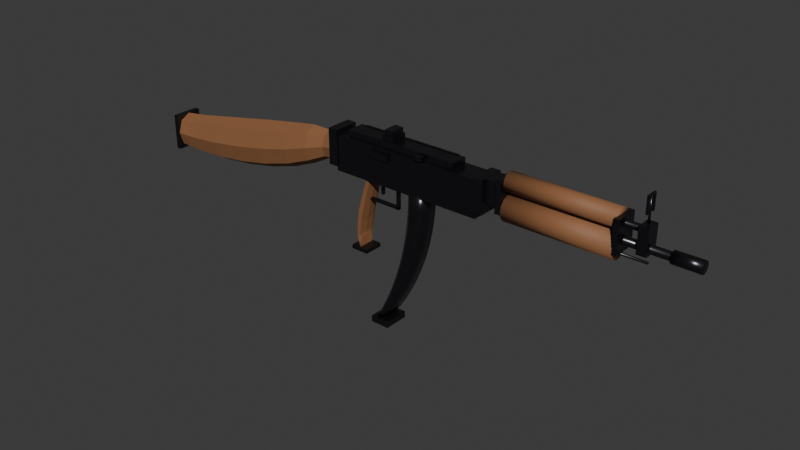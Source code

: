 # Source: ak47.blend  (saved by Blender 5.0.119; exported with 4.5.12 LTS)
import bpy
from mathutils import Matrix  # noqa: F401  (used for matrix-valued properties, if any)

bpy.ops.wm.read_factory_settings(use_empty=True)
scene = bpy.context.scene
scene.name = 'Scene'

# ---- collections
col_collection = bpy.data.collections.new('Collection'); scene.collection.children.link(col_collection)

# ---- materials (node trees are filled in below, after node groups)
mat_gunmetal = bpy.data.materials.new('GunMetal')
mat_wood = bpy.data.materials.new('Wood')

# ---- material node trees
mat_gunmetal.use_nodes = True; mat_gunmetal.node_tree.nodes.clear()
_N = mat_gunmetal.node_tree.nodes; _L = mat_gunmetal.node_tree.links
n0 = _N.new('ShaderNodeBsdfPrincipled'); n0.name = 'Principled BSDF'; n0.location = (-200, 100)
n0.inputs[0].default_value = (0.06, 0.06, 0.07, 1.0)
n0.inputs[1].default_value = 0.92
n0.inputs[2].default_value = 0.28
n1 = _N.new('ShaderNodeOutputMaterial'); n1.name = 'Material Output'; n1.location = (200, 100)
_L.new(n0.outputs[0], n1.inputs[0])
n1.is_active_output = True
mat_wood.use_nodes = True; mat_wood.node_tree.nodes.clear()
_N = mat_wood.node_tree.nodes; _L = mat_wood.node_tree.links
n0 = _N.new('ShaderNodeBsdfPrincipled'); n0.name = 'Principled BSDF'; n0.location = (-200, 100)
n0.inputs[0].default_value = (0.28, 0.12, 0.05, 1.0)
n0.inputs[2].default_value = 0.65
n1 = _N.new('ShaderNodeOutputMaterial'); n1.name = 'Material Output'; n1.location = (200, 100)
_L.new(n0.outputs[0], n1.inputs[0])
n1.is_active_output = True

# ---- world
world_world = bpy.data.worlds.new('World'); scene.world = world_world
world_world.use_nodes = True; world_world.node_tree.nodes.clear()
_N = world_world.node_tree.nodes; _L = world_world.node_tree.links
n0 = _N.new('ShaderNodeOutputWorld'); n0.name = 'World Output'; n0.location = (200, 100)
n1 = _N.new('ShaderNodeBackground'); n1.name = 'Background'; n1.location = (-200, 100)
n1.inputs[0].default_value = (0.05088, 0.05088, 0.05088, 1.0)
_L.new(n1.outputs[0], n0.inputs[0])
n0.is_active_output = True
world_world.color = (0.05088, 0.05088, 0.05088)
world_world.sun_shadow_jitter_overblur = 0.0

# ---- meshes
me_receiver = bpy.data.meshes.new('Receiver')
me_receiver.from_pydata([(-0.05, -0.018, 0.011), (-0.05, -0.018, 0.059), (-0.05, 0.018, 0.011), (-0.05, 0.018, 0.059), (0.19, -0.018, 0.011), (0.19, -0.018, 0.059), (0.19, 0.018, 0.011), (0.19, 0.018, 0.059), (-0.05, -0.017, 0.003), (-0.05, -0.017, 0.011), (-0.05, 0.017, 0.003), (-0.05, 0.017, 0.011), (0.19, -0.017, 0.003), (0.19, -0.017, 0.011), (0.19, 0.017, 0.003), (0.19, 0.017, 0.011), (-0.03, -0.014, 0.059), (-0.03, -0.014, 0.069), (-0.03, 0.014, 0.059), (-0.03, 0.014, 0.069), (0.15, -0.014, 0.059), (0.15, -0.014, 0.069), (0.15, 0.014, 0.059), (0.15, 0.014, 0.069), (-0.02, 0.0115, 0.058), (-0.02, 0.0115, 0.07), (-0.02, 0.0145, 0.058), (-0.02, 0.0145, 0.07), (0.14, 0.0115, 0.058), (0.14, 0.0115, 0.07), (0.14, 0.0145, 0.058), (0.14, 0.0145, 0.07), (-0.02, -0.0145, 0.058), (-0.02, -0.0145, 0.07), (-0.02, -0.0115, 0.058), (-0.02, -0.0115, 0.07), (0.14, -0.0145, 0.058), (0.14, -0.0145, 0.07), (0.14, -0.0115, 0.058), (0.14, -0.0115, 0.07), (-0.0625, -0.02, 0.0105), (-0.0625, -0.02, 0.0655), (-0.0625, 0.02, 0.0105), (-0.0625, 0.02, 0.0655), (-0.0475, -0.02, 0.0105), (-0.0475, -0.02, 0.0655), (-0.0475, 0.02, 0.0105), (-0.0475, 0.02, 0.0655), (0.1875, -0.02, 0.013), (0.1875, -0.02, 0.063), (0.1875, 0.02, 0.013), (0.1875, 0.02, 0.063), (0.2025, -0.02, 0.013), (0.2025, -0.02, 0.063), (0.2025, 0.02, 0.013), (0.2025, 0.02, 0.063), (0.2, 0.006, 0.035), (0.47, 0.006, 0.035), (0.2, 0.005196, 0.032), (0.47, 0.005196, 0.032), (0.2, 0.003, 0.0298), (0.47, 0.003, 0.0298), (0.2, 0.0, 0.029), (0.47, 0.0, 0.029), (0.2, -0.003, 0.0298), (0.47, -0.003, 0.0298), (0.2, -0.005196, 0.032), (0.47, -0.005196, 0.032), (0.2, -0.006, 0.035), (0.47, -0.006, 0.035), (0.2, -0.005196, 0.038), (0.47, -0.005196, 0.038), (0.2, -0.003, 0.0402), (0.47, -0.003, 0.0402), (0.2, 0.0, 0.041), (0.47, 0.0, 0.041), (0.2, 0.003, 0.0402), (0.47, 0.003, 0.0402), (0.2, 0.005196, 0.038), (0.47, 0.005196, 0.038), (0.19, 0.009, 0.035), (0.24, 0.009, 0.035), (0.19, 0.007794, 0.0305), (0.24, 0.007794, 0.0305), (0.19, 0.0045, 0.02721), (0.24, 0.0045, 0.02721), (0.19, 0.0, 0.026), (0.24, 0.0, 0.026), (0.19, -0.0045, 0.02721), (0.24, -0.0045, 0.02721), (0.19, -0.007794, 0.0305), (0.24, -0.007794, 0.0305), (0.19, -0.009, 0.035), (0.24, -0.009, 0.035), (0.19, -0.007794, 0.0395), (0.24, -0.007794, 0.0395), (0.19, -0.0045, 0.04279), (0.24, -0.0045, 0.04279), (0.19, 0.0, 0.044), (0.24, 0.0, 0.044), (0.19, 0.0045, 0.04279), (0.24, 0.0045, 0.04279), (0.19, 0.007794, 0.0395), (0.24, 0.007794, 0.0395), (0.21, 0.005, 0.058), (0.42, 0.005, 0.058), (0.21, 0.004045, 0.05506), (0.42, 0.004045, 0.05506), (0.21, 0.001545, 0.05324), (0.42, 0.001545, 0.05324), (0.21, -0.001545, 0.05324), (0.42, -0.001545, 0.05324), (0.21, -0.004045, 0.05506), (0.42, -0.004045, 0.05506), (0.21, -0.005, 0.058), (0.42, -0.005, 0.058), (0.21, -0.004045, 0.06094), (0.42, -0.004045, 0.06094), (0.21, -0.001545, 0.06276), (0.42, -0.001545, 0.06276), (0.21, 0.001545, 0.06276), (0.42, 0.001545, 0.06276), (0.21, 0.004045, 0.06094), (0.42, 0.004045, 0.06094), (0.202, -0.014, 0.029), (0.202, -0.014, 0.063), (0.202, 0.014, 0.029), (0.202, 0.014, 0.063), (0.218, -0.014, 0.029), (0.218, -0.014, 0.063), (0.218, 0.014, 0.029), (0.218, 0.014, 0.063), (0.23, 0.019, 0.026), (0.39, 0.019, 0.026), (0.23, 0.01712, 0.01776), (0.39, 0.01712, 0.01776), (0.23, 0.01185, 0.01115), (0.39, 0.01185, 0.01115), (0.23, 0.004228, 0.007476), (0.39, 0.004228, 0.007476), (0.23, -0.004228, 0.007476), (0.39, -0.004228, 0.007476), (0.23, -0.01185, 0.01115), (0.39, -0.01185, 0.01115), (0.23, -0.01712, 0.01776), (0.39, -0.01712, 0.01776), (0.23, -0.019, 0.026), (0.39, -0.019, 0.026), (0.23, -0.01712, 0.03424), (0.39, -0.01712, 0.03424), (0.23, -0.01185, 0.04085), (0.39, -0.01185, 0.04085), (0.23, -0.004228, 0.04452), (0.39, -0.004228, 0.04452), (0.23, 0.004228, 0.04452), (0.39, 0.004228, 0.04452), (0.23, 0.01185, 0.04085), (0.39, 0.01185, 0.04085), (0.23, 0.01712, 0.03424), (0.39, 0.01712, 0.03424), (0.23, 0.014, 0.063), (0.39, 0.014, 0.063), (0.23, 0.01261, 0.05693), (0.39, 0.01261, 0.05693), (0.23, 0.008729, 0.05205), (0.39, 0.008729, 0.05205), (0.23, 0.003115, 0.04935), (0.39, 0.003115, 0.04935), (0.23, -0.003115, 0.04935), (0.39, -0.003115, 0.04935), (0.23, -0.008729, 0.05205), (0.39, -0.008729, 0.05205), (0.23, -0.01261, 0.05693), (0.39, -0.01261, 0.05693), (0.23, -0.014, 0.063), (0.39, -0.014, 0.063), (0.23, -0.01261, 0.06907), (0.39, -0.01261, 0.06907), (0.23, -0.008729, 0.07395), (0.39, -0.008729, 0.07395), (0.23, -0.003115, 0.07665), (0.39, -0.003115, 0.07665), (0.23, 0.003115, 0.07665), (0.39, 0.003115, 0.07665), (0.23, 0.008729, 0.07395), (0.39, 0.008729, 0.07395), (0.23, 0.01261, 0.06907), (0.39, 0.01261, 0.06907), (0.389, -0.018, 0.021), (0.389, -0.018, 0.069), (0.389, 0.018, 0.021), (0.389, 0.018, 0.069), (0.397, -0.018, 0.021), (0.397, -0.018, 0.069), (0.397, 0.018, 0.021), (0.397, 0.018, 0.069), (0.221, -0.018, 0.021), (0.221, -0.018, 0.069), (0.221, 0.018, 0.021), (0.221, 0.018, 0.069), (0.229, -0.018, 0.021), (0.229, -0.018, 0.069), (0.229, 0.018, 0.021), (0.229, 0.018, 0.069), (0.418, -0.011, 0.028), (0.418, -0.011, 0.066), (0.418, 0.011, 0.028), (0.418, 0.011, 0.066), (0.432, -0.011, 0.028), (0.432, -0.011, 0.066), (0.432, 0.011, 0.028), (0.432, 0.011, 0.066), (0.425, 0.0015, 0.067), (0.425, 0.0015, 0.1), (0.4263, 0.00075, 0.067), (0.4263, 0.00075, 0.1), (0.4263, -0.00075, 0.067), (0.4263, -0.00075, 0.1), (0.425, -0.0015, 0.067), (0.425, -0.0015, 0.1), (0.4237, -0.00075, 0.067), (0.4237, -0.00075, 0.1), (0.4237, 0.00075, 0.067), (0.4237, 0.00075, 0.1), (0.4235, 0.0055, 0.081), (0.4235, 0.0055, 0.103), (0.4235, 0.0085, 0.081), (0.4235, 0.0085, 0.103), (0.4265, 0.0055, 0.081), (0.4265, 0.0055, 0.103), (0.4265, 0.0085, 0.081), (0.4265, 0.0085, 0.103), (0.4235, -0.0085, 0.081), (0.4235, -0.0085, 0.103), (0.4235, -0.0055, 0.081), (0.4235, -0.0055, 0.103), (0.4265, -0.0085, 0.081), (0.4265, -0.0085, 0.103), (0.4265, -0.0055, 0.081), (0.4265, -0.0055, 0.103), (0.4235, -0.0085, 0.1025), (0.4235, -0.0085, 0.1055), (0.4235, 0.0085, 0.1025), (0.4235, 0.0085, 0.1055), (0.4265, -0.0085, 0.1025), (0.4265, -0.0085, 0.1055), (0.4265, 0.0085, 0.1025), (0.4265, 0.0085, 0.1055), (0.031, -0.013, 0.069), (0.031, -0.013, 0.077), (0.031, 0.013, 0.069), (0.031, 0.013, 0.077), (0.049, -0.013, 0.069), (0.049, -0.013, 0.077), (0.049, 0.013, 0.069), (0.049, 0.013, 0.077), (0.033, -0.011, 0.077), (0.033, -0.011, 0.085), (0.033, 0.011, 0.077), (0.033, 0.011, 0.085), (0.047, -0.011, 0.077), (0.047, -0.011, 0.085), (0.047, 0.011, 0.077), (0.047, 0.011, 0.085), (0.46, 0.009, 0.035), (0.5, 0.009, 0.035), (0.46, 0.007794, 0.0305), (0.5, 0.007794, 0.0305), (0.46, 0.0045, 0.02721), (0.5, 0.0045, 0.02721), (0.46, 0.0, 0.026), (0.5, 0.0, 0.026), (0.46, -0.0045, 0.02721), (0.5, -0.0045, 0.02721), (0.46, -0.007794, 0.0305), (0.5, -0.007794, 0.0305), (0.46, -0.009, 0.035), (0.5, -0.009, 0.035), (0.46, -0.007794, 0.0395), (0.5, -0.007794, 0.0395), (0.46, -0.0045, 0.04279), (0.5, -0.0045, 0.04279), (0.46, 0.0, 0.044), (0.5, 0.0, 0.044), (0.46, 0.0045, 0.04279), (0.5, 0.0045, 0.04279), (0.46, 0.007794, 0.0395), (0.5, 0.007794, 0.0395), (0.22, 0.002, 0.016), (0.43, 0.002, 0.016), (0.22, 0.001414, 0.01459), (0.43, 0.001414, 0.01459), (0.22, 0.0, 0.014), (0.43, 0.0, 0.014), (0.22, -0.001414, 0.01459), (0.43, -0.001414, 0.01459), (0.22, -0.002, 0.016), (0.43, -0.002, 0.016), (0.22, -0.001414, 0.01741), (0.43, -0.001414, 0.01741), (0.22, 0.0, 0.018), (0.43, 0.0, 0.018), (0.22, 0.001414, 0.01741), (0.43, 0.001414, 0.01741), (0.076, -0.0126, 0.005), (0.083, -0.018, 0.005), (0.097, -0.018, 0.005), (0.104, -0.0126, 0.005), (0.104, 0.0126, 0.005), (0.097, 0.018, 0.005), (0.083, 0.018, 0.005), (0.076, 0.0126, 0.005), (0.07539, -0.0126, -0.01828), (0.08238, -0.018, -0.01788), (0.09636, -0.018, -0.01709), (0.1033, -0.0126, -0.0167), (0.1033, 0.0126, -0.0167), (0.09636, 0.018, -0.01709), (0.08238, 0.018, -0.01788), (0.07539, 0.0126, -0.01828), (0.07356, -0.0126, -0.04148), (0.08052, -0.018, -0.04069), (0.09443, -0.018, -0.03912), (0.1014, -0.0126, -0.03833), (0.1014, 0.0126, -0.03833), (0.09443, 0.018, -0.03912), (0.08052, 0.018, -0.04069), (0.07356, 0.0126, -0.04148), (0.07052, -0.0126, -0.06453), (0.07742, -0.018, -0.06336), (0.09122, -0.018, -0.061), (0.09812, -0.0126, -0.05983), (0.09812, 0.0126, -0.05983), (0.09122, 0.018, -0.061), (0.07742, 0.018, -0.06336), (0.07052, 0.0126, -0.06453), (0.06627, -0.0126, -0.08737), (0.07309, -0.018, -0.0858), (0.08674, -0.018, -0.08268), (0.09356, -0.0126, -0.08112), (0.09356, 0.0126, -0.08112), (0.08674, 0.018, -0.08268), (0.07309, 0.018, -0.0858), (0.06627, 0.0126, -0.08737), (0.06083, -0.0126, -0.1099), (0.06756, -0.018, -0.108), (0.08101, -0.018, -0.1041), (0.08773, -0.0126, -0.1021), (0.08773, 0.0126, -0.1021), (0.08101, 0.018, -0.1041), (0.06756, 0.018, -0.108), (0.06083, 0.0126, -0.1099), (0.05422, -0.0126, -0.1321), (0.06083, -0.018, -0.1298), (0.07404, -0.018, -0.1251), (0.08064, -0.0126, -0.1228), (0.08064, 0.0126, -0.1228), (0.07404, 0.018, -0.1251), (0.06083, 0.018, -0.1298), (0.05422, 0.0126, -0.1321), (0.04646, -0.0126, -0.1538), (0.05293, -0.018, -0.1511), (0.06586, -0.018, -0.1458), (0.07232, -0.0126, -0.1431), (0.07232, 0.0126, -0.1431), (0.06586, 0.018, -0.1458), (0.05293, 0.018, -0.1511), (0.04646, 0.0126, -0.1538), (0.03757, -0.0126, -0.1751), (0.04388, -0.018, -0.172), (0.05648, -0.018, -0.1659), (0.06279, -0.0126, -0.1629), (0.06279, 0.0126, -0.1629), (0.05648, 0.018, -0.1659), (0.04388, 0.018, -0.172), (0.03757, 0.0126, -0.1751), (0.02758, -0.0126, -0.1957), (0.03371, -0.018, -0.1924), (0.04595, -0.018, -0.1856), (0.05207, -0.0126, -0.1822), (0.05207, 0.0126, -0.1822), (0.04595, 0.018, -0.1856), (0.03371, 0.018, -0.1924), (0.02758, 0.0126, -0.1957), (0.01653, -0.0126, -0.2158), (0.02245, -0.018, -0.2121), (0.03429, -0.018, -0.2046), (0.04021, -0.0126, -0.2009), (0.04021, 0.0126, -0.2009), (0.03429, 0.018, -0.2046), (0.02245, 0.018, -0.2121), (0.01653, 0.0126, -0.2158), (0.01337, -0.02, -0.2213), (0.01337, -0.02, -0.2113), (0.01337, 0.02, -0.2213), (0.01337, 0.02, -0.2113), (0.04337, -0.02, -0.2213), (0.04337, -0.02, -0.2113), (0.04337, 0.02, -0.2213), (0.04337, 0.02, -0.2113), (-0.055, -0.019, 0.035), (-0.055, -0.01343, 0.05268), (-0.055, 0.0, 0.06), (-0.055, 0.01343, 0.05268), (-0.055, 0.019, 0.035), (-0.055, 0.01343, 0.01733), (-0.055, 0.0, 0.01), (-0.055, -0.01343, 0.01733), (-0.08, -0.016, 0.03), (-0.08, -0.01131, 0.04555), (-0.08, 0.0, 0.052), (-0.08, 0.01131, 0.04555), (-0.08, 0.016, 0.03), (-0.08, 0.01131, 0.01445), (-0.08, 0.0, 0.008), (-0.08, -0.01131, 0.01445), (-0.11, -0.022, 0.022), (-0.11, -0.01555, 0.04321), (-0.11, 0.0, 0.052), (-0.11, 0.01555, 0.04321), (-0.11, 0.022, 0.022), (-0.11, 0.01555, 0.00079), (-0.11, 0.0, -0.008), (-0.11, -0.01555, 0.00079), (-0.15, -0.025, 0.01), (-0.15, -0.01767, 0.03475), (-0.15, 0.0, 0.045), (-0.15, 0.01767, 0.03475), (-0.15, 0.025, 0.01), (-0.15, 0.01767, -0.01474), (-0.15, 0.0, -0.025), (-0.15, -0.01767, -0.01474), (-0.2, -0.026, -0.002), (-0.2, -0.01838, 0.02487), (-0.2, 0.0, 0.036), (-0.2, 0.01838, 0.02487), (-0.2, 0.026, -0.002), (-0.2, 0.01838, -0.02887), (-0.2, 0.0, -0.04), (-0.2, -0.01838, -0.02887), (-0.25, -0.026, -0.012), (-0.25, -0.01838, 0.01487), (-0.25, 0.0, 0.026), (-0.25, 0.01838, 0.01487), (-0.25, 0.026, -0.012), (-0.25, 0.01838, -0.03887), (-0.25, 0.0, -0.05), (-0.25, -0.01838, -0.03887), (-0.3, -0.025, -0.02), (-0.3, -0.01767, 0.005452), (-0.3, 0.0, 0.016), (-0.3, 0.01767, 0.005452), (-0.3, 0.025, -0.02), (-0.3, 0.01767, -0.04545), (-0.3, 0.0, -0.056), (-0.3, -0.01767, -0.04545), (-0.35, -0.023, -0.026), (-0.35, -0.01626, -0.003376), (-0.35, 0.0, 0.006), (-0.35, 0.01626, -0.003376), (-0.35, 0.023, -0.026), (-0.35, 0.01626, -0.04862), (-0.35, 0.0, -0.058), (-0.35, -0.01626, -0.04862), (-0.39, -0.022, -0.028), (-0.39, -0.01555, -0.008204), (-0.39, 0.0, 0.0), (-0.39, 0.01555, -0.008204), (-0.39, 0.022, -0.028), (-0.39, 0.01555, -0.0478), (-0.39, 0.0, -0.056), (-0.39, -0.01555, -0.0478), (-0.399, -0.022, -0.056), (-0.399, -0.022, 0.0), (-0.399, 0.022, -0.056), (-0.399, 0.022, 0.0), (-0.391, -0.022, -0.056), (-0.391, -0.022, 0.0), (-0.391, 0.022, -0.056), (-0.391, 0.022, 0.0), (0.005, -0.016, 0.008), (0.005, -0.01131, 0.0179), (0.005, 0.0, 0.022), (0.005, 0.01131, 0.0179), (0.005, 0.016, 0.008), (0.005, 0.01131, -0.001898), (0.005, 0.0, -0.006), (0.005, -0.01131, -0.001898), (0.0, -0.018, -0.01), (0.0, -0.01273, 0.001312), (0.0, 0.0, 0.006), (0.0, 0.01273, 0.001312), (0.0, 0.018, -0.01), (0.0, 0.01273, -0.02131), (0.0, 0.0, -0.026), (0.0, -0.01273, -0.02131), (-0.005, -0.019, -0.03), (-0.005, -0.01343, -0.01727), (-0.005, 0.0, -0.012), (-0.005, 0.01343, -0.01727), (-0.005, 0.019, -0.03), (-0.005, 0.01343, -0.04273), (-0.005, 0.0, -0.048), (-0.005, -0.01343, -0.04273), (-0.01, -0.019, -0.05), (-0.01, -0.01343, -0.03657), (-0.01, 0.0, -0.031), (-0.01, 0.01343, -0.03657), (-0.01, 0.019, -0.05), (-0.01, 0.01343, -0.06343), (-0.01, 0.0, -0.069), (-0.01, -0.01343, -0.06343), (-0.013, -0.018, -0.07), (-0.013, -0.01273, -0.05727), (-0.013, 0.0, -0.052), (-0.013, 0.01273, -0.05727), (-0.013, 0.018, -0.07), (-0.013, 0.01273, -0.08273), (-0.013, 0.0, -0.088), (-0.013, -0.01273, -0.08273), (-0.015, -0.016, -0.09), (-0.015, -0.01131, -0.07869), (-0.015, 0.0, -0.074), (-0.015, 0.01131, -0.07869), (-0.015, 0.016, -0.09), (-0.015, 0.01131, -0.1013), (-0.015, 0.0, -0.106), (-0.015, -0.01131, -0.1013), (-0.013, -0.014, -0.105), (-0.013, -0.009898, -0.09581), (-0.013, 0.0, -0.092), (-0.013, 0.009898, -0.09581), (-0.013, 0.014, -0.105), (-0.013, 0.009898, -0.1142), (-0.013, 0.0, -0.118), (-0.013, -0.009898, -0.1142), (-0.027, -0.015, -0.115), (-0.027, -0.015, -0.109), (-0.027, 0.015, -0.115), (-0.027, 0.015, -0.109), (0.001, -0.015, -0.115), (0.001, -0.015, -0.109), (0.001, 0.015, -0.115), (0.001, 0.015, -0.109), (-0.01, -0.0025, -0.034), (-0.01, -0.0025, -0.03), (-0.01, 0.0025, -0.034), (-0.01, 0.0025, -0.03), (0.05, -0.0025, -0.034), (0.05, -0.0025, -0.03), (0.05, 0.0025, -0.034), (0.05, 0.0025, -0.03), (0.046, -0.0025, -0.034), (0.046, -0.0025, 0.002), (0.046, 0.0025, -0.034), (0.046, 0.0025, 0.002), (0.05, -0.0025, -0.034), (0.05, -0.0025, 0.002), (0.05, 0.0025, -0.034), (0.05, 0.0025, 0.002), (-0.01, -0.0025, -0.024), (-0.01, -0.0025, 0.004), (-0.01, 0.0025, -0.024), (-0.01, 0.0025, 0.004), (-0.006, -0.0025, -0.024), (-0.006, -0.0025, 0.004), (-0.006, 0.0025, -0.024), (-0.006, 0.0025, 0.004), (0.018, -0.002, -0.019), (0.018, -0.002, -0.001), (0.018, 0.002, -0.019), (0.018, 0.002, -0.001), (0.022, -0.002, -0.019), (0.022, -0.002, -0.001), (0.022, 0.002, -0.019), (0.022, 0.002, -0.001), (0.014, -0.0215, 0.043), (0.014, -0.0215, 0.053), (0.014, -0.0185, 0.043), (0.014, -0.0185, 0.053), (0.046, -0.0215, 0.043), (0.046, -0.0215, 0.053), (0.046, -0.0185, 0.043), (0.046, -0.0185, 0.053), (0.094, -0.024, 0.062), (0.094, -0.024, 0.068), (0.094, -0.016, 0.062), (0.094, -0.016, 0.068), (0.106, -0.024, 0.062), (0.106, -0.024, 0.068), (0.106, -0.016, 0.062), (0.106, -0.016, 0.068)], [], [(0, 1, 3, 2), (2, 3, 7, 6), (6, 7, 5, 4), (4, 5, 1, 0), (2, 6, 4, 0), (7, 3, 1, 5), (8, 9, 11, 10), (10, 11, 15, 14), (14, 15, 13, 12), (12, 13, 9, 8), (10, 14, 12, 8), (15, 11, 9, 13), (16, 17, 19, 18), (18, 19, 23, 22), (22, 23, 21, 20), (20, 21, 17, 16), (18, 22, 20, 16), (23, 19, 17, 21), (24, 25, 27, 26), (26, 27, 31, 30), (30, 31, 29, 28), (28, 29, 25, 24), (26, 30, 28, 24), (31, 27, 25, 29), (32, 33, 35, 34), (34, 35, 39, 38), (38, 39, 37, 36), (36, 37, 33, 32), (34, 38, 36, 32), (39, 35, 33, 37), (40, 41, 43, 42), (42, 43, 47, 46), (46, 47, 45, 44), (44, 45, 41, 40), (42, 46, 44, 40), (47, 43, 41, 45), (48, 49, 51, 50), (50, 51, 55, 54), (54, 55, 53, 52), (52, 53, 49, 48), (50, 54, 52, 48), (55, 51, 49, 53), (56, 57, 59, 58), (58, 59, 61, 60), (60, 61, 63, 62), (62, 63, 65, 64), (64, 65, 67, 66), (66, 67, 69, 68), (68, 69, 71, 70), (70, 71, 73, 72), (72, 73, 75, 74), (74, 75, 77, 76), (59, 57, 79, 77, 75, 73, 71, 69, 67, 65, 63, 61), (76, 77, 79, 78), (78, 79, 57, 56), (56, 58, 60, 62, 64, 66, 68, 70, 72, 74, 76, 78), (80, 81, 83, 82), (82, 83, 85, 84), (84, 85, 87, 86), (86, 87, 89, 88), (88, 89, 91, 90), (90, 91, 93, 92), (92, 93, 95, 94), (94, 95, 97, 96), (96, 97, 99, 98), (98, 99, 101, 100), (83, 81, 103, 101, 99, 97, 95, 93, 91, 89, 87, 85), (100, 101, 103, 102), (102, 103, 81, 80), (80, 82, 84, 86, 88, 90, 92, 94, 96, 98, 100, 102), (104, 105, 107, 106), (106, 107, 109, 108), (108, 109, 111, 110), (110, 111, 113, 112), (112, 113, 115, 114), (114, 115, 117, 116), (116, 117, 119, 118), (118, 119, 121, 120), (107, 105, 123, 121, 119, 117, 115, 113, 111, 109), (120, 121, 123, 122), (122, 123, 105, 104), (104, 106, 108, 110, 112, 114, 116, 118, 120, 122), (124, 125, 127, 126), (126, 127, 131, 130), (130, 131, 129, 128), (128, 129, 125, 124), (126, 130, 128, 124), (131, 127, 125, 129), (132, 133, 135, 134), (134, 135, 137, 136), (136, 137, 139, 138), (138, 139, 141, 140), (140, 141, 143, 142), (142, 143, 145, 144), (144, 145, 147, 146), (146, 147, 149, 148), (148, 149, 151, 150), (150, 151, 153, 152), (152, 153, 155, 154), (154, 155, 157, 156), (135, 133, 159, 157, 155, 153, 151, 149, 147, 145, 143, 141, 139, 137), (156, 157, 159, 158), (158, 159, 133, 132), (132, 134, 136, 138, 140, 142, 144, 146, 148, 150, 152, 154, 156, 158), (160, 161, 163, 162), (162, 163, 165, 164), (164, 165, 167, 166), (166, 167, 169, 168), (168, 169, 171, 170), (170, 171, 173, 172), (172, 173, 175, 174), (174, 175, 177, 176), (176, 177, 179, 178), (178, 179, 181, 180), (180, 181, 183, 182), (182, 183, 185, 184), (163, 161, 187, 185, 183, 181, 179, 177, 175, 173, 171, 169, 167, 165), (184, 185, 187, 186), (186, 187, 161, 160), (160, 162, 164, 166, 168, 170, 172, 174, 176, 178, 180, 182, 184, 186), (188, 189, 191, 190), (190, 191, 195, 194), (194, 195, 193, 192), (192, 193, 189, 188), (190, 194, 192, 188), (195, 191, 189, 193), (196, 197, 199, 198), (198, 199, 203, 202), (202, 203, 201, 200), (200, 201, 197, 196), (198, 202, 200, 196), (203, 199, 197, 201), (204, 205, 207, 206), (206, 207, 211, 210), (210, 211, 209, 208), (208, 209, 205, 204), (206, 210, 208, 204), (211, 207, 205, 209), (212, 213, 215, 214), (214, 215, 217, 216), (216, 217, 219, 218), (218, 219, 221, 220), (215, 213, 223, 221, 219, 217), (220, 221, 223, 222), (222, 223, 213, 212), (212, 214, 216, 218, 220, 222), (224, 225, 227, 226), (226, 227, 231, 230), (230, 231, 229, 228), (228, 229, 225, 224), (226, 230, 228, 224), (231, 227, 225, 229), (232, 233, 235, 234), (234, 235, 239, 238), (238, 239, 237, 236), (236, 237, 233, 232), (234, 238, 236, 232), (239, 235, 233, 237), (240, 241, 243, 242), (242, 243, 247, 246), (246, 247, 245, 244), (244, 245, 241, 240), (242, 246, 244, 240), (247, 243, 241, 245), (248, 249, 251, 250), (250, 251, 255, 254), (254, 255, 253, 252), (252, 253, 249, 248), (250, 254, 252, 248), (255, 251, 249, 253), (256, 257, 259, 258), (258, 259, 263, 262), (262, 263, 261, 260), (260, 261, 257, 256), (258, 262, 260, 256), (263, 259, 257, 261), (264, 265, 267, 266), (266, 267, 269, 268), (268, 269, 271, 270), (270, 271, 273, 272), (272, 273, 275, 274), (274, 275, 277, 276), (276, 277, 279, 278), (278, 279, 281, 280), (280, 281, 283, 282), (282, 283, 285, 284), (267, 265, 287, 285, 283, 281, 279, 277, 275, 273, 271, 269), (284, 285, 287, 286), (286, 287, 265, 264), (264, 266, 268, 270, 272, 274, 276, 278, 280, 282, 284, 286), (288, 289, 291, 290), (290, 291, 293, 292), (292, 293, 295, 294), (294, 295, 297, 296), (296, 297, 299, 298), (298, 299, 301, 300), (291, 289, 303, 301, 299, 297, 295, 293), (300, 301, 303, 302), (302, 303, 289, 288), (288, 290, 292, 294, 296, 298, 300, 302), (304, 312, 313, 305), (305, 313, 314, 306), (306, 314, 315, 307), (307, 315, 316, 308), (308, 316, 317, 309), (309, 317, 318, 310), (310, 318, 319, 311), (311, 319, 312, 304), (312, 320, 321, 313), (313, 321, 322, 314), (314, 322, 323, 315), (315, 323, 324, 316), (316, 324, 325, 317), (317, 325, 326, 318), (318, 326, 327, 319), (319, 327, 320, 312), (320, 328, 329, 321), (321, 329, 330, 322), (322, 330, 331, 323), (323, 331, 332, 324), (324, 332, 333, 325), (325, 333, 334, 326), (326, 334, 335, 327), (327, 335, 328, 320), (328, 336, 337, 329), (329, 337, 338, 330), (330, 338, 339, 331), (331, 339, 340, 332), (332, 340, 341, 333), (333, 341, 342, 334), (334, 342, 343, 335), (335, 343, 336, 328), (336, 344, 345, 337), (337, 345, 346, 338), (338, 346, 347, 339), (339, 347, 348, 340), (340, 348, 349, 341), (341, 349, 350, 342), (342, 350, 351, 343), (343, 351, 344, 336), (344, 352, 353, 345), (345, 353, 354, 346), (346, 354, 355, 347), (347, 355, 356, 348), (348, 356, 357, 349), (349, 357, 358, 350), (350, 358, 359, 351), (351, 359, 352, 344), (352, 360, 361, 353), (353, 361, 362, 354), (354, 362, 363, 355), (355, 363, 364, 356), (356, 364, 365, 357), (357, 365, 366, 358), (358, 366, 367, 359), (359, 367, 360, 352), (360, 368, 369, 361), (361, 369, 370, 362), (362, 370, 371, 363), (363, 371, 372, 364), (364, 372, 373, 365), (365, 373, 374, 366), (366, 374, 375, 367), (367, 375, 368, 360), (368, 376, 377, 369), (369, 377, 378, 370), (370, 378, 379, 371), (371, 379, 380, 372), (372, 380, 381, 373), (373, 381, 382, 374), (374, 382, 383, 375), (375, 383, 376, 368), (376, 384, 385, 377), (377, 385, 386, 378), (378, 386, 387, 379), (379, 387, 388, 380), (380, 388, 389, 381), (381, 389, 390, 382), (382, 390, 391, 383), (383, 391, 384, 376), (304, 305, 306, 307, 308, 309, 310, 311), (391, 390, 389, 388, 387, 386, 385, 384), (392, 393, 395, 394), (394, 395, 399, 398), (398, 399, 397, 396), (396, 397, 393, 392), (394, 398, 396, 392), (399, 395, 393, 397), (400, 401, 409, 408), (401, 402, 410, 409), (402, 403, 411, 410), (403, 404, 412, 411), (404, 405, 413, 412), (405, 406, 414, 413), (406, 407, 415, 414), (407, 400, 408, 415), (408, 409, 417, 416), (409, 410, 418, 417), (410, 411, 419, 418), (411, 412, 420, 419), (412, 413, 421, 420), (413, 414, 422, 421), (414, 415, 423, 422), (415, 408, 416, 423), (416, 417, 425, 424), (417, 418, 426, 425), (418, 419, 427, 426), (419, 420, 428, 427), (420, 421, 429, 428), (421, 422, 430, 429), (422, 423, 431, 430), (423, 416, 424, 431), (424, 425, 433, 432), (425, 426, 434, 433), (426, 427, 435, 434), (427, 428, 436, 435), (428, 429, 437, 436), (429, 430, 438, 437), (430, 431, 439, 438), (431, 424, 432, 439), (432, 433, 441, 440), (433, 434, 442, 441), (434, 435, 443, 442), (435, 436, 444, 443), (436, 437, 445, 444), (437, 438, 446, 445), (438, 439, 447, 446), (439, 432, 440, 447), (440, 441, 449, 448), (441, 442, 450, 449), (442, 443, 451, 450), (443, 444, 452, 451), (444, 445, 453, 452), (445, 446, 454, 453), (446, 447, 455, 454), (447, 440, 448, 455), (448, 449, 457, 456), (449, 450, 458, 457), (450, 451, 459, 458), (451, 452, 460, 459), (452, 453, 461, 460), (453, 454, 462, 461), (454, 455, 463, 462), (455, 448, 456, 463), (456, 457, 465, 464), (457, 458, 466, 465), (458, 459, 467, 466), (459, 460, 468, 467), (460, 461, 469, 468), (461, 462, 470, 469), (462, 463, 471, 470), (463, 456, 464, 471), (400, 407, 406, 405, 404, 403, 402, 401), (471, 464, 465, 466, 467, 468, 469, 470), (472, 473, 475, 474), (474, 475, 479, 478), (478, 479, 477, 476), (476, 477, 473, 472), (474, 478, 476, 472), (479, 475, 473, 477), (480, 488, 489, 481), (481, 489, 490, 482), (482, 490, 491, 483), (483, 491, 492, 484), (484, 492, 493, 485), (485, 493, 494, 486), (486, 494, 495, 487), (487, 495, 488, 480), (488, 496, 497, 489), (489, 497, 498, 490), (490, 498, 499, 491), (491, 499, 500, 492), (492, 500, 501, 493), (493, 501, 502, 494), (494, 502, 503, 495), (495, 503, 496, 488), (496, 504, 505, 497), (497, 505, 506, 498), (498, 506, 507, 499), (499, 507, 508, 500), (500, 508, 509, 501), (501, 509, 510, 502), (502, 510, 511, 503), (503, 511, 504, 496), (504, 512, 513, 505), (505, 513, 514, 506), (506, 514, 515, 507), (507, 515, 516, 508), (508, 516, 517, 509), (509, 517, 518, 510), (510, 518, 519, 511), (511, 519, 512, 504), (512, 520, 521, 513), (513, 521, 522, 514), (514, 522, 523, 515), (515, 523, 524, 516), (516, 524, 525, 517), (517, 525, 526, 518), (518, 526, 527, 519), (519, 527, 520, 512), (520, 528, 529, 521), (521, 529, 530, 522), (522, 530, 531, 523), (523, 531, 532, 524), (524, 532, 533, 525), (525, 533, 534, 526), (526, 534, 535, 527), (527, 535, 528, 520), (480, 481, 482, 483, 484, 485, 486, 487), (535, 534, 533, 532, 531, 530, 529, 528), (536, 537, 539, 538), (538, 539, 543, 542), (542, 543, 541, 540), (540, 541, 537, 536), (538, 542, 540, 536), (543, 539, 537, 541), (544, 545, 547, 546), (546, 547, 551, 550), (550, 551, 549, 548), (548, 549, 545, 544), (546, 550, 548, 544), (551, 547, 545, 549), (552, 553, 555, 554), (554, 555, 559, 558), (558, 559, 557, 556), (556, 557, 553, 552), (554, 558, 556, 552), (559, 555, 553, 557), (560, 561, 563, 562), (562, 563, 567, 566), (566, 567, 565, 564), (564, 565, 561, 560), (562, 566, 564, 560), (567, 563, 561, 565), (568, 569, 571, 570), (570, 571, 575, 574), (574, 575, 573, 572), (572, 573, 569, 568), (570, 574, 572, 568), (575, 571, 569, 573), (576, 577, 579, 578), (578, 579, 583, 582), (582, 583, 581, 580), (580, 581, 577, 576), (578, 582, 580, 576), (583, 579, 577, 581), (584, 585, 587, 586), (586, 587, 591, 590), (590, 591, 589, 588), (588, 589, 585, 584), (586, 590, 588, 584), (591, 587, 585, 589)])
me_receiver.polygons.foreach_set('use_smooth', [0, 0, 0, 0, 0, 0, 0, 0, 0, 0, 0, 0, 0, 0, 0, 0, 0, 0, 0, 0, 0, 0, 0, 0, 0, 0, 0, 0, 0, 0, 0, 0, 0, 0, 0, 0, 0, 0, 0, 0, 0, 0, 1, 1, 1, 1, 1, 1, 1, 1, 1, 1, 1, 1, 1, 1, 1, 1, 1, 1, 1, 1, 1, 1, 1, 1, 1, 1, 1, 1, 1, 1, 1, 1, 1, 1, 1, 1, 1, 1, 1, 1, 0, 0, 0, 0, 0, 0, 1, 1, 1, 1, 1, 1, 1, 1, 1, 1, 1, 1, 1, 1, 1, 1, 1, 1, 1, 1, 1, 1, 1, 1, 1, 1, 1, 1, 1, 1, 1, 1, 0, 0, 0, 0, 0, 0, 0, 0, 0, 0, 0, 0, 0, 0, 0, 0, 0, 0, 1, 1, 1, 1, 1, 1, 1, 1, 0, 0, 0, 0, 0, 0, 0, 0, 0, 0, 0, 0, 0, 0, 0, 0, 0, 0, 0, 0, 0, 0, 0, 0, 0, 0, 0, 0, 0, 0, 1, 1, 1, 1, 1, 1, 1, 1, 1, 1, 1, 1, 1, 1, 1, 1, 1, 1, 1, 1, 1, 1, 1, 1, 1, 1, 1, 1, 1, 1, 1, 1, 1, 1, 1, 1, 1, 1, 1, 1, 1, 1, 1, 1, 1, 1, 1, 1, 1, 1, 1, 1, 1, 1, 1, 1, 1, 1, 1, 1, 1, 1, 1, 1, 1, 1, 1, 1, 1, 1, 1, 1, 1, 1, 1, 1, 1, 1, 1, 1, 1, 1, 1, 1, 1, 1, 1, 1, 1, 1, 1, 1, 1, 1, 1, 1, 1, 1, 1, 1, 1, 1, 1, 1, 1, 1, 0, 0, 0, 0, 0, 0, 0, 0, 0, 0, 0, 0, 0, 0, 0, 0, 0, 0, 0, 0, 0, 0, 0, 0, 0, 0, 0, 0, 0, 0, 0, 0, 0, 0, 0, 0, 0, 0, 0, 0, 0, 0, 0, 0, 0, 0, 0, 0, 0, 0, 0, 0, 0, 0, 0, 0, 0, 0, 0, 0, 0, 0, 0, 0, 0, 0, 0, 0, 0, 0, 0, 0, 0, 0, 0, 0, 0, 0, 0, 0, 0, 0, 0, 0, 0, 0, 0, 0, 0, 0, 0, 0, 0, 0, 0, 0, 0, 0, 0, 0, 0, 0, 0, 0, 0, 0, 0, 0, 0, 0, 0, 0, 0, 0, 0, 0, 0, 0, 0, 0, 0, 0, 0, 0, 0, 0, 0, 0, 0, 0, 0, 0, 0, 0, 0, 0, 0, 0, 0, 0, 0, 0, 0, 0, 0, 0, 0, 0, 0, 0, 0, 0, 0, 0, 0, 0, 0, 0, 0, 0, 0, 0, 0, 0, 0, 0, 0, 0, 0, 0])
me_receiver.polygons.foreach_set('material_index', [0, 0, 0, 0, 0, 0, 0, 0, 0, 0, 0, 0, 0, 0, 0, 0, 0, 0, 0, 0, 0, 0, 0, 0, 0, 0, 0, 0, 0, 0, 0, 0, 0, 0, 0, 0, 0, 0, 0, 0, 0, 0, 0, 0, 0, 0, 0, 0, 0, 0, 0, 0, 0, 0, 0, 0, 0, 0, 0, 0, 0, 0, 0, 0, 0, 0, 0, 0, 0, 0, 0, 0, 0, 0, 0, 0, 0, 0, 0, 0, 0, 0, 0, 0, 0, 0, 0, 0, 1, 1, 1, 1, 1, 1, 1, 1, 1, 1, 1, 1, 1, 1, 1, 1, 1, 1, 1, 1, 1, 1, 1, 1, 1, 1, 1, 1, 1, 1, 1, 1, 0, 0, 0, 0, 0, 0, 0, 0, 0, 0, 0, 0, 0, 0, 0, 0, 0, 0, 0, 0, 0, 0, 0, 0, 0, 0, 0, 0, 0, 0, 0, 0, 0, 0, 0, 0, 0, 0, 0, 0, 0, 0, 0, 0, 0, 0, 0, 0, 0, 0, 0, 0, 0, 0, 0, 0, 0, 0, 0, 0, 0, 0, 0, 0, 0, 0, 0, 0, 0, 0, 0, 0, 0, 0, 0, 0, 0, 0, 0, 0, 0, 0, 0, 0, 0, 0, 0, 0, 0, 0, 0, 0, 0, 0, 0, 0, 0, 0, 0, 0, 0, 0, 0, 0, 0, 0, 0, 0, 0, 0, 0, 0, 0, 0, 0, 0, 0, 0, 0, 0, 0, 0, 0, 0, 0, 0, 0, 0, 0, 0, 0, 0, 0, 0, 0, 0, 0, 0, 0, 0, 0, 0, 0, 0, 0, 0, 0, 0, 0, 0, 0, 0, 0, 0, 0, 0, 0, 0, 0, 0, 0, 0, 0, 0, 0, 0, 0, 0, 1, 1, 1, 1, 1, 1, 1, 1, 1, 1, 1, 1, 1, 1, 1, 1, 1, 1, 1, 1, 1, 1, 1, 1, 1, 1, 1, 1, 1, 1, 1, 1, 1, 1, 1, 1, 1, 1, 1, 1, 1, 1, 1, 1, 1, 1, 1, 1, 1, 1, 1, 1, 1, 1, 1, 1, 1, 1, 1, 1, 1, 1, 1, 1, 1, 1, 0, 0, 0, 0, 0, 0, 1, 1, 1, 1, 1, 1, 1, 1, 1, 1, 1, 1, 1, 1, 1, 1, 1, 1, 1, 1, 1, 1, 1, 1, 1, 1, 1, 1, 1, 1, 1, 1, 1, 1, 1, 1, 1, 1, 1, 1, 1, 1, 1, 1, 1, 1, 1, 1, 1, 1, 0, 0, 0, 0, 0, 0, 0, 0, 0, 0, 0, 0, 0, 0, 0, 0, 0, 0, 0, 0, 0, 0, 0, 0, 0, 0, 0, 0, 0, 0, 0, 0, 0, 0, 0, 0, 0, 0, 0, 0, 0, 0])
me_receiver.materials.append(mat_gunmetal)
me_receiver.materials.append(mat_wood)
me_receiver.update()

# ---- objects
ob_ak47 = bpy.data.objects.new('AK47', me_receiver)

# ---- transforms, parenting, visibility, modifiers, constraints
ob_ak47.location = (0.0, 0.0, 0.0)

# ---- collection membership
col_collection.objects.link(ob_ak47)

# ---- scene / render settings (as saved in the file)
scene.frame_start = 1; scene.frame_end = 250; scene.frame_set(1)
scene.render.engine = 'BLENDER_EEVEE_NEXT'
scene.render.bake_bias = 0.0
scene.render.bake_samples = 0
scene.cycles.sampling_pattern = 'TABULATED_SOBOL'
scene.eevee.use_volume_custom_range = False
bpy.context.view_layer.update()

# ---- added for rendering (the .blend has no active camera and no usable light): camera, sun
cam_auto = bpy.data.cameras.new('AutoCamera')
cam_auto.lens = 50.0
cam_auto.sensor_width = 36.0
cam_auto.clip_end = 1000.0
ob_auto_camera = bpy.data.objects.new('AutoCamera', cam_auto)
scene.collection.objects.link(ob_auto_camera)
ob_auto_camera.location = (0.936842, -1.06361, 0.651163)
ob_auto_camera.rotation_euler = (1.09748, -7.21219e-08, 0.694738)
scene.camera = ob_auto_camera
light_auto_sun = bpy.data.lights.new('AutoSun', 'SUN')
light_auto_sun.energy = 3.0
light_auto_sun.angle = 0.0523599
ob_auto_sun = bpy.data.objects.new('AutoSun', light_auto_sun)
scene.collection.objects.link(ob_auto_sun)
ob_auto_sun.rotation_euler = (0.872665, 0.174533, 0.523599)
bpy.context.view_layer.update()
